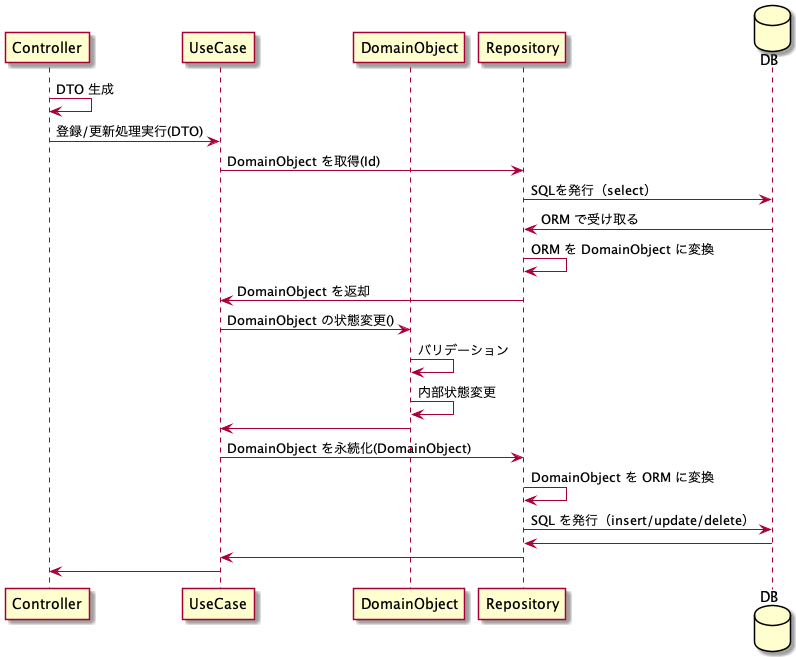

The diagram above was rendered by PlantUML. Its source (embedded in the PNG):
@startuml LayerStructure_CommandFlow

participant Controller
participant UseCase as UseCase
participant DomainObject
participant Repository
database DB

Controller -> Controller: DTO 生成
Controller -> UseCase: 登録/更新処理実行(DTO)
UseCase -> Repository: DomainObject を取得(Id)
Repository -> DB: SQLを発行（select）
DB -> Repository: ORM で受け取る
Repository -> Repository: ORM を DomainObject に変換
Repository -> UseCase: DomainObject を返却
UseCase -> DomainObject: DomainObject の状態変更()
DomainObject -> DomainObject: バリデーション
DomainObject -> DomainObject: 内部状態変更
DomainObject -> UseCase
UseCase -> Repository: DomainObject を永続化(DomainObject)
Repository -> Repository: DomainObject を ORM に変換
Repository -> DB: SQL を発行（insert/update/delete）
DB -> Repository
Repository -> UseCase
UseCase -> Controller

@enduml